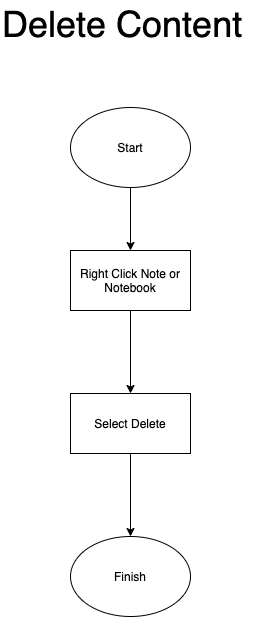

The diagram above was exported from draw.io. Its source (the exported page's mxGraphModel, read from the mxfile embedded in the PNG):
<mxGraphModel dx="3252" dy="887" grid="1" gridSize="13" guides="1" tooltips="1" connect="1" arrows="1" fold="1" page="1" pageScale="1" pageWidth="1600" pageHeight="2000" math="0" shadow="0">
  <root>
    <mxCell id="0" />
    <mxCell id="1" parent="0" />
    <mxCell id="LLeFbLI5XNArsomoLoGW-13" style="edgeStyle=orthogonalEdgeStyle;rounded=0;orthogonalLoop=1;jettySize=auto;html=1;entryX=0.5;entryY=0;entryDx=0;entryDy=0;" parent="1" source="LLeFbLI5XNArsomoLoGW-1" target="LLeFbLI5XNArsomoLoGW-6" edge="1">
      <mxGeometry relative="1" as="geometry" />
    </mxCell>
    <mxCell id="LLeFbLI5XNArsomoLoGW-1" value="Start" style="ellipse;whiteSpace=wrap;html=1;" parent="1" vertex="1">
      <mxGeometry x="-975" y="169" width="120" height="80" as="geometry" />
    </mxCell>
    <mxCell id="IvxuXUeAWjxsQHw2JuIs-2" style="edgeStyle=orthogonalEdgeStyle;rounded=0;orthogonalLoop=1;jettySize=auto;html=1;entryX=0.5;entryY=0;entryDx=0;entryDy=0;" parent="1" source="LLeFbLI5XNArsomoLoGW-6" target="IvxuXUeAWjxsQHw2JuIs-1" edge="1">
      <mxGeometry relative="1" as="geometry" />
    </mxCell>
    <mxCell id="LLeFbLI5XNArsomoLoGW-6" value="Right Click Note or Notebook" style="rounded=0;whiteSpace=wrap;html=1;" parent="1" vertex="1">
      <mxGeometry x="-975" y="312" width="120" height="60" as="geometry" />
    </mxCell>
    <mxCell id="LLeFbLI5XNArsomoLoGW-11" value="Finish" style="ellipse;whiteSpace=wrap;html=1;" parent="1" vertex="1">
      <mxGeometry x="-975" y="598" width="120" height="80" as="geometry" />
    </mxCell>
    <mxCell id="LLeFbLI5XNArsomoLoGW-12" value="&lt;font style=&quot;font-size: 36px&quot;&gt;Delete Content&lt;/font&gt;" style="text;html=1;resizable=0;points=[];autosize=1;align=left;verticalAlign=top;spacingTop=-4;" parent="1" vertex="1">
      <mxGeometry x="-1045" y="62" width="260" height="26" as="geometry" />
    </mxCell>
    <mxCell id="IvxuXUeAWjxsQHw2JuIs-3" style="edgeStyle=orthogonalEdgeStyle;rounded=0;orthogonalLoop=1;jettySize=auto;html=1;entryX=0.5;entryY=0;entryDx=0;entryDy=0;" parent="1" source="IvxuXUeAWjxsQHw2JuIs-1" target="LLeFbLI5XNArsomoLoGW-11" edge="1">
      <mxGeometry relative="1" as="geometry" />
    </mxCell>
    <mxCell id="IvxuXUeAWjxsQHw2JuIs-1" value="Select Delete" style="rounded=0;whiteSpace=wrap;html=1;" parent="1" vertex="1">
      <mxGeometry x="-975" y="455" width="120" height="60" as="geometry" />
    </mxCell>
  </root>
</mxGraphModel>